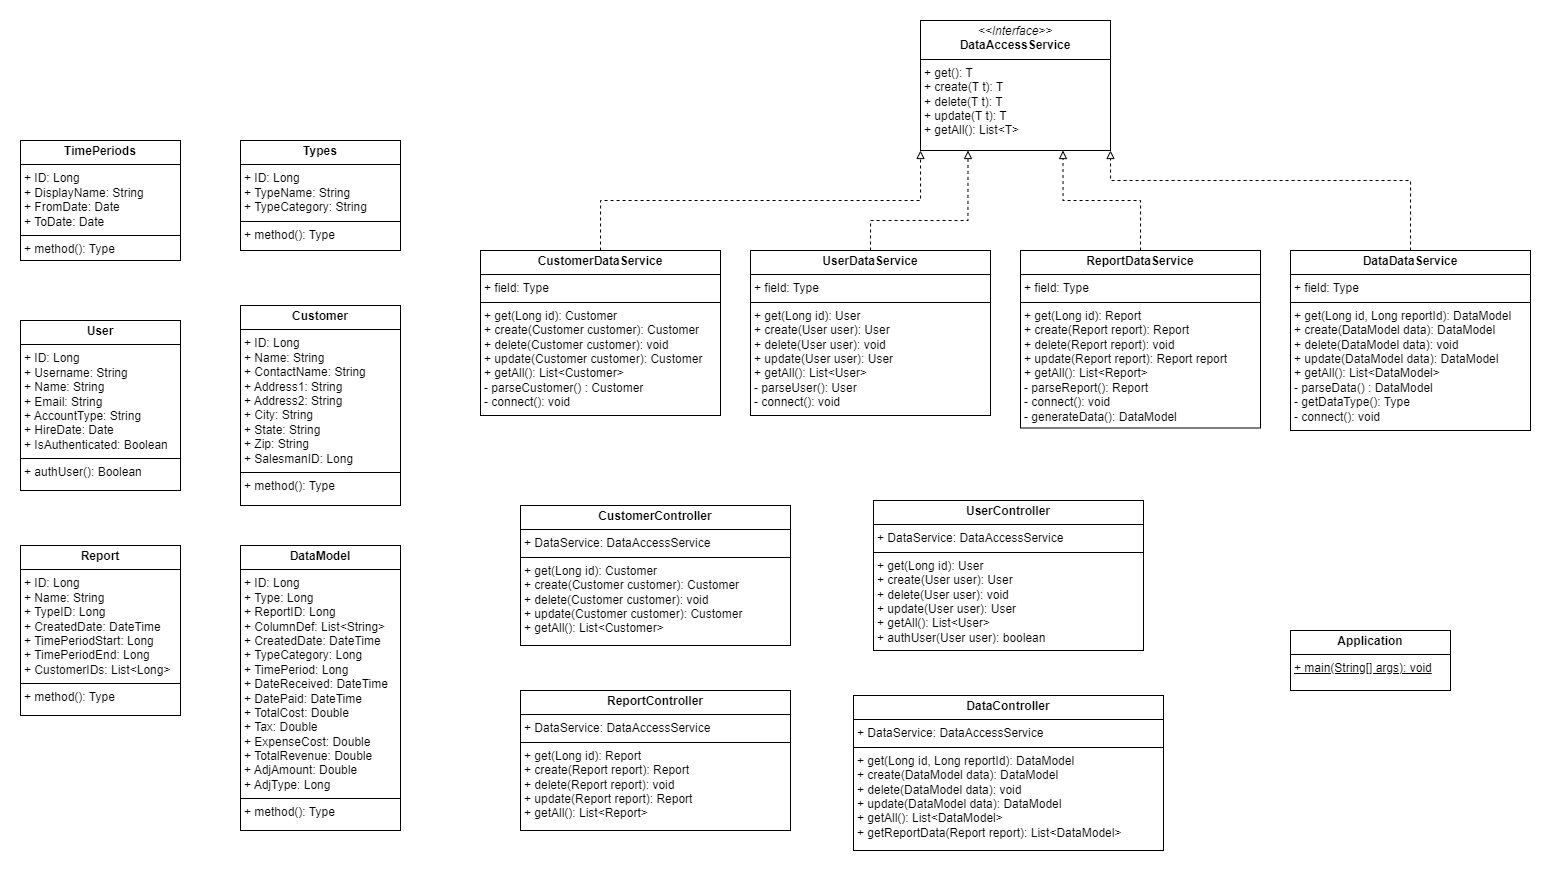

The diagram above was exported from draw.io. Its source (the exported page's mxGraphModel, read from the mxfile embedded in the PNG):
<mxGraphModel dx="1615" dy="2124" grid="1" gridSize="10" guides="1" tooltips="1" connect="1" arrows="1" fold="1" page="1" pageScale="1" pageWidth="827" pageHeight="1169" math="0" shadow="0">
  <root>
    <mxCell id="WIyWlLk6GJQsqaUBKTNV-0" />
    <mxCell id="WIyWlLk6GJQsqaUBKTNV-1" parent="WIyWlLk6GJQsqaUBKTNV-0" />
    <mxCell id="ZwFJkYQAJeH8mcIayMvK-1" value="&lt;p style=&quot;margin:0px;margin-top:4px;text-align:center;&quot;&gt;&lt;b&gt;User&lt;/b&gt;&lt;/p&gt;&lt;hr size=&quot;1&quot; style=&quot;border-style:solid;&quot;&gt;&lt;p style=&quot;margin:0px;margin-left:4px;&quot;&gt;+ ID: Long&lt;/p&gt;&lt;p style=&quot;margin:0px;margin-left:4px;&quot;&gt;+ Username: String&lt;/p&gt;&lt;p style=&quot;margin:0px;margin-left:4px;&quot;&gt;+ Name: String&lt;/p&gt;&lt;p style=&quot;margin:0px;margin-left:4px;&quot;&gt;+ Email: String&lt;/p&gt;&lt;p style=&quot;margin:0px;margin-left:4px;&quot;&gt;+ AccountType: String&lt;/p&gt;&lt;p style=&quot;margin:0px;margin-left:4px;&quot;&gt;+ HireDate: Date&lt;/p&gt;&lt;p style=&quot;margin:0px;margin-left:4px;&quot;&gt;+ IsAuthenticated: Boolean&lt;/p&gt;&lt;hr size=&quot;1&quot; style=&quot;border-style:solid;&quot;&gt;&lt;p style=&quot;margin:0px;margin-left:4px;&quot;&gt;+ authUser(): Boolean&lt;/p&gt;" style="verticalAlign=top;align=left;overflow=fill;html=1;whiteSpace=wrap;" vertex="1" parent="WIyWlLk6GJQsqaUBKTNV-1">
      <mxGeometry x="310" y="50" width="160" height="170" as="geometry" />
    </mxCell>
    <mxCell id="ZwFJkYQAJeH8mcIayMvK-2" value="&lt;p style=&quot;margin:0px;margin-top:4px;text-align:center;&quot;&gt;&lt;b&gt;Customer&lt;/b&gt;&lt;/p&gt;&lt;hr size=&quot;1&quot; style=&quot;border-style:solid;&quot;&gt;&lt;p style=&quot;margin:0px;margin-left:4px;&quot;&gt;+ ID: Long&lt;/p&gt;&lt;p style=&quot;margin:0px;margin-left:4px;&quot;&gt;+ Name: String&lt;/p&gt;&lt;p style=&quot;margin:0px;margin-left:4px;&quot;&gt;+ ContactName: String&lt;/p&gt;&lt;p style=&quot;margin:0px;margin-left:4px;&quot;&gt;+ Address1: String&lt;/p&gt;&lt;p style=&quot;margin:0px;margin-left:4px;&quot;&gt;+ Address2: String&lt;/p&gt;&lt;p style=&quot;margin:0px;margin-left:4px;&quot;&gt;+ City: String&lt;/p&gt;&lt;p style=&quot;margin:0px;margin-left:4px;&quot;&gt;+ State: String&lt;/p&gt;&lt;p style=&quot;margin:0px;margin-left:4px;&quot;&gt;+ Zip: String&lt;/p&gt;&lt;p style=&quot;margin:0px;margin-left:4px;&quot;&gt;+ SalesmanID: Long&lt;/p&gt;&lt;hr size=&quot;1&quot; style=&quot;border-style:solid;&quot;&gt;&lt;p style=&quot;margin:0px;margin-left:4px;&quot;&gt;+ method(): Type&lt;/p&gt;" style="verticalAlign=top;align=left;overflow=fill;html=1;whiteSpace=wrap;" vertex="1" parent="WIyWlLk6GJQsqaUBKTNV-1">
      <mxGeometry x="530" y="35" width="160" height="200" as="geometry" />
    </mxCell>
    <mxCell id="ZwFJkYQAJeH8mcIayMvK-3" value="&lt;p style=&quot;margin:0px;margin-top:4px;text-align:center;&quot;&gt;&lt;b&gt;Report&lt;/b&gt;&lt;/p&gt;&lt;hr size=&quot;1&quot; style=&quot;border-style:solid;&quot;&gt;&lt;p style=&quot;margin:0px;margin-left:4px;&quot;&gt;+ ID: Long&lt;/p&gt;&lt;p style=&quot;margin:0px;margin-left:4px;&quot;&gt;+ Name: String&lt;/p&gt;&lt;p style=&quot;margin:0px;margin-left:4px;&quot;&gt;+ TypeID: Long&lt;/p&gt;&lt;p style=&quot;margin:0px;margin-left:4px;&quot;&gt;+ CreatedDate: DateTime&lt;/p&gt;&lt;p style=&quot;margin:0px;margin-left:4px;&quot;&gt;+ TimePeriodStart: Long&lt;/p&gt;&lt;p style=&quot;margin:0px;margin-left:4px;&quot;&gt;+ TimePeriodEnd: Long&lt;/p&gt;&lt;p style=&quot;margin:0px;margin-left:4px;&quot;&gt;+ CustomerIDs: List&amp;lt;Long&amp;gt;&lt;/p&gt;&lt;hr size=&quot;1&quot; style=&quot;border-style:solid;&quot;&gt;&lt;p style=&quot;margin:0px;margin-left:4px;&quot;&gt;+ method(): Type&lt;/p&gt;" style="verticalAlign=top;align=left;overflow=fill;html=1;whiteSpace=wrap;" vertex="1" parent="WIyWlLk6GJQsqaUBKTNV-1">
      <mxGeometry x="310" y="275" width="160" height="170" as="geometry" />
    </mxCell>
    <mxCell id="ZwFJkYQAJeH8mcIayMvK-4" value="&lt;p style=&quot;margin:0px;margin-top:4px;text-align:center;&quot;&gt;&lt;b&gt;DataModel&lt;/b&gt;&lt;/p&gt;&lt;hr size=&quot;1&quot; style=&quot;border-style:solid;&quot;&gt;&lt;p style=&quot;margin:0px;margin-left:4px;&quot;&gt;+ ID: Long&lt;/p&gt;&lt;p style=&quot;margin:0px;margin-left:4px;&quot;&gt;+ Type: Long&lt;/p&gt;&lt;p style=&quot;margin:0px;margin-left:4px;&quot;&gt;+ ReportID: Long&lt;/p&gt;&lt;p style=&quot;margin:0px;margin-left:4px;&quot;&gt;+ ColumnDef: List&amp;lt;String&amp;gt;&lt;/p&gt;&lt;p style=&quot;margin:0px;margin-left:4px;&quot;&gt;+ CreatedDate: DateTime&lt;/p&gt;&lt;p style=&quot;margin:0px;margin-left:4px;&quot;&gt;+ TypeCategory: Long&lt;/p&gt;&lt;p style=&quot;margin:0px;margin-left:4px;&quot;&gt;+ TimePeriod: Long&lt;/p&gt;&lt;p style=&quot;margin:0px;margin-left:4px;&quot;&gt;+ DateReceived: DateTime&lt;/p&gt;&lt;p style=&quot;margin:0px;margin-left:4px;&quot;&gt;+ DatePaid: DateTime&lt;/p&gt;&lt;p style=&quot;margin:0px;margin-left:4px;&quot;&gt;+ TotalCost: Double&lt;/p&gt;&lt;p style=&quot;margin:0px;margin-left:4px;&quot;&gt;+ Tax: Double&lt;/p&gt;&lt;p style=&quot;margin:0px;margin-left:4px;&quot;&gt;+ ExpenseCost: Double&lt;/p&gt;&lt;p style=&quot;margin:0px;margin-left:4px;&quot;&gt;+ TotalRevenue: Double&lt;/p&gt;&lt;p style=&quot;margin:0px;margin-left:4px;&quot;&gt;+ AdjAmount: Double&lt;/p&gt;&lt;p style=&quot;margin:0px;margin-left:4px;&quot;&gt;+ AdjType: Long&lt;/p&gt;&lt;hr size=&quot;1&quot; style=&quot;border-style:solid;&quot;&gt;&lt;p style=&quot;margin:0px;margin-left:4px;&quot;&gt;+ method(): Type&lt;/p&gt;" style="verticalAlign=top;align=left;overflow=fill;html=1;whiteSpace=wrap;" vertex="1" parent="WIyWlLk6GJQsqaUBKTNV-1">
      <mxGeometry x="530" y="275" width="160" height="285" as="geometry" />
    </mxCell>
    <mxCell id="ZwFJkYQAJeH8mcIayMvK-5" value="&lt;p style=&quot;margin:0px;margin-top:4px;text-align:center;&quot;&gt;&lt;b&gt;CustomerController&lt;/b&gt;&lt;/p&gt;&lt;hr size=&quot;1&quot; style=&quot;border-style:solid;&quot;&gt;&lt;p style=&quot;margin:0px;margin-left:4px;&quot;&gt;+ DataService: DataAccessService&lt;/p&gt;&lt;hr size=&quot;1&quot; style=&quot;border-style:solid;&quot;&gt;&lt;p style=&quot;margin:0px;margin-left:4px;&quot;&gt;+ get(Long id): Customer&lt;/p&gt;&lt;p style=&quot;margin:0px;margin-left:4px;&quot;&gt;+ create(Customer customer): Customer&lt;/p&gt;&lt;p style=&quot;margin:0px;margin-left:4px;&quot;&gt;+ delete(Customer customer): void&lt;/p&gt;&lt;p style=&quot;margin:0px;margin-left:4px;&quot;&gt;+ update(Customer customer): Customer&lt;/p&gt;&lt;p style=&quot;margin:0px;margin-left:4px;&quot;&gt;+ getAll(): List&amp;lt;Customer&amp;gt;&lt;/p&gt;" style="verticalAlign=top;align=left;overflow=fill;html=1;whiteSpace=wrap;" vertex="1" parent="WIyWlLk6GJQsqaUBKTNV-1">
      <mxGeometry x="810" y="235" width="270" height="140" as="geometry" />
    </mxCell>
    <mxCell id="ZwFJkYQAJeH8mcIayMvK-7" value="&lt;p style=&quot;margin:0px;margin-top:4px;text-align:center;&quot;&gt;&lt;i&gt;&amp;lt;&amp;lt;Interface&amp;gt;&amp;gt;&lt;/i&gt;&lt;br&gt;&lt;b&gt;DataAccessService&lt;/b&gt;&lt;/p&gt;&lt;hr size=&quot;1&quot; style=&quot;border-style:solid;&quot;&gt;&lt;p style=&quot;margin:0px;margin-left:4px;&quot;&gt;+ get(): T&lt;br&gt;+ create(T t): T&lt;/p&gt;&lt;p style=&quot;margin:0px;margin-left:4px;&quot;&gt;+ delete(T t): T&lt;/p&gt;&lt;p style=&quot;margin:0px;margin-left:4px;&quot;&gt;+ update(T t): T&lt;/p&gt;&lt;p style=&quot;margin:0px;margin-left:4px;&quot;&gt;+ getAll(): List&amp;lt;T&amp;gt;&lt;/p&gt;" style="verticalAlign=top;align=left;overflow=fill;html=1;whiteSpace=wrap;" vertex="1" parent="WIyWlLk6GJQsqaUBKTNV-1">
      <mxGeometry x="1210" y="-250" width="190" height="130" as="geometry" />
    </mxCell>
    <mxCell id="ZwFJkYQAJeH8mcIayMvK-8" value="&lt;p style=&quot;margin:0px;margin-top:4px;text-align:center;&quot;&gt;&lt;b&gt;ReportController&lt;/b&gt;&lt;/p&gt;&lt;hr size=&quot;1&quot; style=&quot;border-style:solid;&quot;&gt;&lt;p style=&quot;margin:0px;margin-left:4px;&quot;&gt;+ DataService:&amp;nbsp;&lt;span style=&quot;background-color: initial;&quot;&gt;DataAccessService&lt;/span&gt;&lt;/p&gt;&lt;hr size=&quot;1&quot; style=&quot;border-style:solid;&quot;&gt;&lt;p style=&quot;margin:0px;margin-left:4px;&quot;&gt;+ get(Long id): Report&lt;/p&gt;&lt;p style=&quot;margin:0px;margin-left:4px;&quot;&gt;+ create(Report report): Report&lt;/p&gt;&lt;p style=&quot;margin:0px;margin-left:4px;&quot;&gt;+ delete(Report report): void&lt;/p&gt;&lt;p style=&quot;margin:0px;margin-left:4px;&quot;&gt;+ update(Report report): Report&lt;/p&gt;&lt;p style=&quot;margin:0px;margin-left:4px;&quot;&gt;+ getAll(): List&amp;lt;Report&amp;gt;&lt;/p&gt;" style="verticalAlign=top;align=left;overflow=fill;html=1;whiteSpace=wrap;" vertex="1" parent="WIyWlLk6GJQsqaUBKTNV-1">
      <mxGeometry x="810" y="420" width="270" height="140" as="geometry" />
    </mxCell>
    <mxCell id="ZwFJkYQAJeH8mcIayMvK-9" value="&lt;p style=&quot;margin:0px;margin-top:4px;text-align:center;&quot;&gt;&lt;b&gt;DataController&lt;/b&gt;&lt;/p&gt;&lt;hr size=&quot;1&quot; style=&quot;border-style:solid;&quot;&gt;&lt;p style=&quot;margin:0px;margin-left:4px;&quot;&gt;+ DataService:&amp;nbsp;&lt;span style=&quot;background-color: initial;&quot;&gt;DataAccessService&lt;/span&gt;&lt;/p&gt;&lt;hr size=&quot;1&quot; style=&quot;border-style:solid;&quot;&gt;&lt;p style=&quot;margin:0px;margin-left:4px;&quot;&gt;+ get(Long id, Long reportId): DataModel&lt;/p&gt;&lt;p style=&quot;margin:0px;margin-left:4px;&quot;&gt;+ create(DataModel data): DataModel&lt;/p&gt;&lt;p style=&quot;margin:0px;margin-left:4px;&quot;&gt;+ delete(DataModel data): void&lt;/p&gt;&lt;p style=&quot;margin:0px;margin-left:4px;&quot;&gt;+ update(DataModel data): DataModel&lt;/p&gt;&lt;p style=&quot;margin:0px;margin-left:4px;&quot;&gt;+ getAll(): List&amp;lt;DataModel&amp;gt;&lt;/p&gt;&lt;p style=&quot;margin:0px;margin-left:4px;&quot;&gt;+ getReportData(Report report): List&amp;lt;DataModel&amp;gt;&lt;/p&gt;" style="verticalAlign=top;align=left;overflow=fill;html=1;whiteSpace=wrap;" vertex="1" parent="WIyWlLk6GJQsqaUBKTNV-1">
      <mxGeometry x="1143" y="425" width="310" height="155" as="geometry" />
    </mxCell>
    <mxCell id="ZwFJkYQAJeH8mcIayMvK-10" value="&lt;p style=&quot;margin:0px;margin-top:4px;text-align:center;&quot;&gt;&lt;b&gt;UserController&lt;/b&gt;&lt;/p&gt;&lt;hr size=&quot;1&quot; style=&quot;border-style:solid;&quot;&gt;&lt;p style=&quot;margin:0px;margin-left:4px;&quot;&gt;+ DataService:&amp;nbsp;&lt;span style=&quot;background-color: initial;&quot;&gt;DataAccessService&lt;/span&gt;&lt;/p&gt;&lt;hr size=&quot;1&quot; style=&quot;border-style:solid;&quot;&gt;&lt;p style=&quot;margin:0px;margin-left:4px;&quot;&gt;+ get(Long id): User&lt;/p&gt;&lt;p style=&quot;margin:0px;margin-left:4px;&quot;&gt;+ create(User user): User&lt;/p&gt;&lt;p style=&quot;margin:0px;margin-left:4px;&quot;&gt;+ delete(User user): void&lt;/p&gt;&lt;p style=&quot;margin:0px;margin-left:4px;&quot;&gt;+ update(User user): User&lt;/p&gt;&lt;p style=&quot;margin:0px;margin-left:4px;&quot;&gt;+ getAll(): List&amp;lt;User&amp;gt;&lt;/p&gt;&lt;p style=&quot;margin:0px;margin-left:4px;&quot;&gt;+ authUser(User user): boolean&lt;/p&gt;" style="verticalAlign=top;align=left;overflow=fill;html=1;whiteSpace=wrap;" vertex="1" parent="WIyWlLk6GJQsqaUBKTNV-1">
      <mxGeometry x="1163" y="230" width="270" height="150" as="geometry" />
    </mxCell>
    <mxCell id="ZwFJkYQAJeH8mcIayMvK-12" value="&lt;p style=&quot;margin:0px;margin-top:4px;text-align:center;&quot;&gt;&lt;b&gt;Types&lt;/b&gt;&lt;/p&gt;&lt;hr size=&quot;1&quot; style=&quot;border-style:solid;&quot;&gt;&lt;p style=&quot;margin:0px;margin-left:4px;&quot;&gt;+ ID: Long&lt;/p&gt;&lt;p style=&quot;margin:0px;margin-left:4px;&quot;&gt;+ TypeName: String&lt;/p&gt;&lt;p style=&quot;margin:0px;margin-left:4px;&quot;&gt;+ TypeCategory: String&lt;/p&gt;&lt;hr size=&quot;1&quot; style=&quot;border-style:solid;&quot;&gt;&lt;p style=&quot;margin:0px;margin-left:4px;&quot;&gt;+ method(): Type&lt;/p&gt;" style="verticalAlign=top;align=left;overflow=fill;html=1;whiteSpace=wrap;" vertex="1" parent="WIyWlLk6GJQsqaUBKTNV-1">
      <mxGeometry x="530" y="-130" width="160" height="110" as="geometry" />
    </mxCell>
    <mxCell id="ZwFJkYQAJeH8mcIayMvK-13" value="&lt;p style=&quot;margin:0px;margin-top:4px;text-align:center;&quot;&gt;&lt;b&gt;TimePeriods&lt;/b&gt;&lt;/p&gt;&lt;hr size=&quot;1&quot; style=&quot;border-style:solid;&quot;&gt;&lt;p style=&quot;margin:0px;margin-left:4px;&quot;&gt;+ ID: Long&lt;/p&gt;&lt;p style=&quot;margin:0px;margin-left:4px;&quot;&gt;+ DisplayName: String&lt;/p&gt;&lt;p style=&quot;margin:0px;margin-left:4px;&quot;&gt;+ FromDate: Date&lt;/p&gt;&lt;p style=&quot;margin:0px;margin-left:4px;&quot;&gt;+ ToDate: Date&lt;/p&gt;&lt;hr size=&quot;1&quot; style=&quot;border-style:solid;&quot;&gt;&lt;p style=&quot;margin:0px;margin-left:4px;&quot;&gt;+ method(): Type&lt;/p&gt;" style="verticalAlign=top;align=left;overflow=fill;html=1;whiteSpace=wrap;" vertex="1" parent="WIyWlLk6GJQsqaUBKTNV-1">
      <mxGeometry x="310" y="-130" width="160" height="120" as="geometry" />
    </mxCell>
    <mxCell id="ZwFJkYQAJeH8mcIayMvK-18" style="edgeStyle=orthogonalEdgeStyle;rounded=0;orthogonalLoop=1;jettySize=auto;html=1;exitX=0.5;exitY=0;exitDx=0;exitDy=0;entryX=0;entryY=1;entryDx=0;entryDy=0;endArrow=block;endFill=0;dashed=1;" edge="1" parent="WIyWlLk6GJQsqaUBKTNV-1" source="ZwFJkYQAJeH8mcIayMvK-14" target="ZwFJkYQAJeH8mcIayMvK-7">
      <mxGeometry relative="1" as="geometry" />
    </mxCell>
    <mxCell id="ZwFJkYQAJeH8mcIayMvK-14" value="&lt;p style=&quot;margin:0px;margin-top:4px;text-align:center;&quot;&gt;&lt;b&gt;CustomerDataService&lt;/b&gt;&lt;/p&gt;&lt;hr size=&quot;1&quot; style=&quot;border-style:solid;&quot;&gt;&lt;p style=&quot;margin:0px;margin-left:4px;&quot;&gt;+ field: Type&lt;/p&gt;&lt;hr size=&quot;1&quot; style=&quot;border-style:solid;&quot;&gt;&lt;p style=&quot;margin:0px;margin-left:4px;&quot;&gt;+ get(Long id): Customer&lt;/p&gt;&lt;p style=&quot;margin:0px;margin-left:4px;&quot;&gt;+ create(Customer customer): Customer&lt;/p&gt;&lt;p style=&quot;margin:0px;margin-left:4px;&quot;&gt;+ delete(Customer customer): void&lt;/p&gt;&lt;p style=&quot;margin:0px;margin-left:4px;&quot;&gt;+ update(Customer customer): Customer&lt;/p&gt;&lt;p style=&quot;margin:0px;margin-left:4px;&quot;&gt;+ getAll(): List&amp;lt;Customer&amp;gt;&lt;/p&gt;&lt;p style=&quot;margin:0px;margin-left:4px;&quot;&gt;- parseCustomer() : Customer&lt;/p&gt;&lt;p style=&quot;margin:0px;margin-left:4px;&quot;&gt;- connect(): void&lt;/p&gt;" style="verticalAlign=top;align=left;overflow=fill;html=1;whiteSpace=wrap;" vertex="1" parent="WIyWlLk6GJQsqaUBKTNV-1">
      <mxGeometry x="770" y="-20" width="240" height="165" as="geometry" />
    </mxCell>
    <mxCell id="ZwFJkYQAJeH8mcIayMvK-19" style="edgeStyle=orthogonalEdgeStyle;rounded=0;orthogonalLoop=1;jettySize=auto;html=1;exitX=0.5;exitY=0;exitDx=0;exitDy=0;entryX=0.25;entryY=1;entryDx=0;entryDy=0;endArrow=block;endFill=0;dashed=1;" edge="1" parent="WIyWlLk6GJQsqaUBKTNV-1" source="ZwFJkYQAJeH8mcIayMvK-15" target="ZwFJkYQAJeH8mcIayMvK-7">
      <mxGeometry relative="1" as="geometry">
        <Array as="points">
          <mxPoint x="1160" y="-50" />
          <mxPoint x="1258" y="-50" />
        </Array>
      </mxGeometry>
    </mxCell>
    <mxCell id="ZwFJkYQAJeH8mcIayMvK-15" value="&lt;p style=&quot;margin:0px;margin-top:4px;text-align:center;&quot;&gt;&lt;b&gt;UserDataService&lt;/b&gt;&lt;/p&gt;&lt;hr size=&quot;1&quot; style=&quot;border-style:solid;&quot;&gt;&lt;p style=&quot;margin:0px;margin-left:4px;&quot;&gt;+ field: Type&lt;/p&gt;&lt;hr size=&quot;1&quot; style=&quot;border-style:solid;&quot;&gt;&lt;p style=&quot;margin:0px;margin-left:4px;&quot;&gt;+ get(Long id): User&lt;/p&gt;&lt;p style=&quot;margin:0px;margin-left:4px;&quot;&gt;+ create(User user): User&lt;/p&gt;&lt;p style=&quot;margin:0px;margin-left:4px;&quot;&gt;+ delete(User user): void&lt;/p&gt;&lt;p style=&quot;margin:0px;margin-left:4px;&quot;&gt;+ update(User user): User&lt;/p&gt;&lt;p style=&quot;margin:0px;margin-left:4px;&quot;&gt;+ getAll(): List&amp;lt;User&amp;gt;&lt;/p&gt;&lt;p style=&quot;margin:0px;margin-left:4px;&quot;&gt;- parseUser(): User&lt;/p&gt;&lt;p style=&quot;margin:0px;margin-left:4px;&quot;&gt;- connect(): void&lt;/p&gt;" style="verticalAlign=top;align=left;overflow=fill;html=1;whiteSpace=wrap;" vertex="1" parent="WIyWlLk6GJQsqaUBKTNV-1">
      <mxGeometry x="1040" y="-20" width="240" height="165" as="geometry" />
    </mxCell>
    <mxCell id="ZwFJkYQAJeH8mcIayMvK-20" style="edgeStyle=orthogonalEdgeStyle;rounded=0;orthogonalLoop=1;jettySize=auto;html=1;exitX=0.5;exitY=0;exitDx=0;exitDy=0;entryX=0.75;entryY=1;entryDx=0;entryDy=0;endArrow=block;endFill=0;dashed=1;" edge="1" parent="WIyWlLk6GJQsqaUBKTNV-1" source="ZwFJkYQAJeH8mcIayMvK-16" target="ZwFJkYQAJeH8mcIayMvK-7">
      <mxGeometry relative="1" as="geometry" />
    </mxCell>
    <mxCell id="ZwFJkYQAJeH8mcIayMvK-16" value="&lt;p style=&quot;margin:0px;margin-top:4px;text-align:center;&quot;&gt;&lt;b&gt;ReportDataService&lt;/b&gt;&lt;/p&gt;&lt;hr size=&quot;1&quot; style=&quot;border-style:solid;&quot;&gt;&lt;p style=&quot;margin:0px;margin-left:4px;&quot;&gt;+ field: Type&lt;/p&gt;&lt;hr size=&quot;1&quot; style=&quot;border-style:solid;&quot;&gt;&lt;p style=&quot;margin:0px;margin-left:4px;&quot;&gt;+ get(Long id): Report&lt;/p&gt;&lt;p style=&quot;margin:0px;margin-left:4px;&quot;&gt;+ create(Report report): Report&lt;/p&gt;&lt;p style=&quot;margin:0px;margin-left:4px;&quot;&gt;+ delete(Report report): void&lt;/p&gt;&lt;p style=&quot;margin:0px;margin-left:4px;&quot;&gt;+ update(Report report): Report report&lt;/p&gt;&lt;p style=&quot;margin:0px;margin-left:4px;&quot;&gt;+ getAll(): List&amp;lt;Report&amp;gt;&lt;/p&gt;&lt;p style=&quot;margin:0px;margin-left:4px;&quot;&gt;- parseReport(): Report&lt;/p&gt;&lt;p style=&quot;margin:0px;margin-left:4px;&quot;&gt;- connect(): void&lt;/p&gt;&lt;p style=&quot;margin:0px;margin-left:4px;&quot;&gt;- generateData(): DataModel&lt;/p&gt;" style="verticalAlign=top;align=left;overflow=fill;html=1;whiteSpace=wrap;" vertex="1" parent="WIyWlLk6GJQsqaUBKTNV-1">
      <mxGeometry x="1310" y="-20" width="240" height="177.5" as="geometry" />
    </mxCell>
    <mxCell id="ZwFJkYQAJeH8mcIayMvK-21" style="edgeStyle=orthogonalEdgeStyle;rounded=0;orthogonalLoop=1;jettySize=auto;html=1;exitX=0.5;exitY=0;exitDx=0;exitDy=0;entryX=1;entryY=1;entryDx=0;entryDy=0;endArrow=block;endFill=0;dashed=1;" edge="1" parent="WIyWlLk6GJQsqaUBKTNV-1" source="ZwFJkYQAJeH8mcIayMvK-17" target="ZwFJkYQAJeH8mcIayMvK-7">
      <mxGeometry relative="1" as="geometry">
        <Array as="points">
          <mxPoint x="1700" y="-90" />
          <mxPoint x="1400" y="-90" />
        </Array>
      </mxGeometry>
    </mxCell>
    <mxCell id="ZwFJkYQAJeH8mcIayMvK-17" value="&lt;p style=&quot;margin:0px;margin-top:4px;text-align:center;&quot;&gt;&lt;b&gt;DataDataService&lt;/b&gt;&lt;/p&gt;&lt;hr size=&quot;1&quot; style=&quot;border-style:solid;&quot;&gt;&lt;p style=&quot;margin:0px;margin-left:4px;&quot;&gt;+ field: Type&lt;/p&gt;&lt;hr size=&quot;1&quot; style=&quot;border-style:solid;&quot;&gt;&lt;p style=&quot;margin:0px;margin-left:4px;&quot;&gt;+ get(Long id, Long reportId): DataModel&lt;/p&gt;&lt;p style=&quot;margin:0px;margin-left:4px;&quot;&gt;+ create(DataModel data): DataModel&lt;/p&gt;&lt;p style=&quot;margin:0px;margin-left:4px;&quot;&gt;+ delete(DataModel data): void&lt;/p&gt;&lt;p style=&quot;margin:0px;margin-left:4px;&quot;&gt;+ update(DataModel data): DataModel&lt;/p&gt;&lt;p style=&quot;margin:0px;margin-left:4px;&quot;&gt;+ getAll(): List&amp;lt;DataModel&amp;gt;&lt;/p&gt;&lt;p style=&quot;margin:0px;margin-left:4px;&quot;&gt;- parseData() : DataModel&lt;/p&gt;&lt;p style=&quot;margin:0px;margin-left:4px;&quot;&gt;- getDataType(): Type&lt;/p&gt;&lt;p style=&quot;margin:0px;margin-left:4px;&quot;&gt;- connect(): void&lt;/p&gt;" style="verticalAlign=top;align=left;overflow=fill;html=1;whiteSpace=wrap;" vertex="1" parent="WIyWlLk6GJQsqaUBKTNV-1">
      <mxGeometry x="1580" y="-20" width="240" height="180" as="geometry" />
    </mxCell>
    <mxCell id="ZwFJkYQAJeH8mcIayMvK-22" value="&lt;p style=&quot;margin:0px;margin-top:4px;text-align:center;&quot;&gt;&lt;b&gt;Application&lt;/b&gt;&lt;/p&gt;&lt;hr size=&quot;1&quot; style=&quot;border-style:solid;&quot;&gt;&lt;p style=&quot;margin:0px;margin-left:4px;&quot;&gt;&lt;/p&gt;&lt;p style=&quot;margin:0px;margin-left:4px;&quot;&gt;&lt;u&gt;+ main(String[] args): void&lt;/u&gt;&lt;/p&gt;" style="verticalAlign=top;align=left;overflow=fill;html=1;whiteSpace=wrap;" vertex="1" parent="WIyWlLk6GJQsqaUBKTNV-1">
      <mxGeometry x="1580" y="360" width="160" height="60" as="geometry" />
    </mxCell>
  </root>
</mxGraphModel>